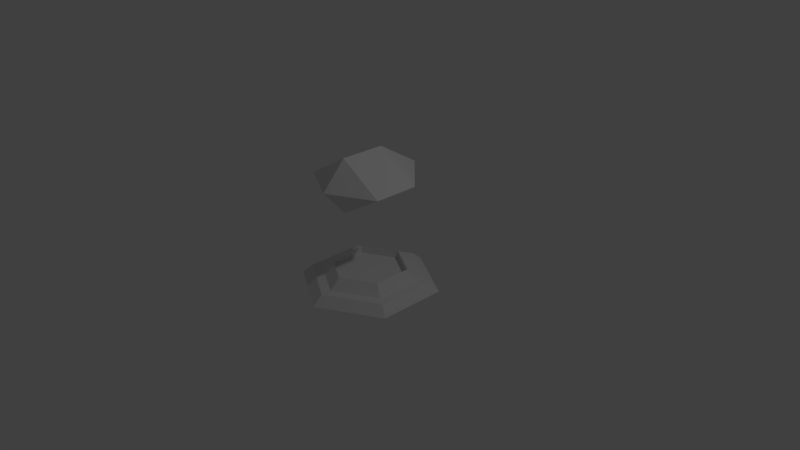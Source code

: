 # Source: Frozen_Turret.blend  (saved by Blender 2.79.0; exported with 4.5.12 LTS)
import bpy
from mathutils import Matrix  # noqa: F401  (used for matrix-valued properties, if any)

bpy.ops.wm.read_factory_settings(use_empty=True)
scene = bpy.context.scene
scene.name = 'Scene'

# ---- collections
col_collection_1 = bpy.data.collections.new('Collection 1'); scene.collection.children.link(col_collection_1)

# ---- world
world_world = bpy.data.worlds.new('World'); scene.world = world_world
world_world.color = (0.05088, 0.05088, 0.05088)
world_world.use_sun_shadow = False
world_world.sun_shadow_jitter_overblur = 0.0
world_world.cycles.sampling_method = 'MANUAL'

# ---- cameras
cam_camera = bpy.data.cameras.new('Camera')
cam_camera.clip_end = 100.0
cam_camera.lens = 35.0
cam_camera.sensor_width = 32.0
cam_camera.sensor_height = 18.0
cam_camera.ortho_scale = 7.314
cam_camera.dof.focus_distance = 0.0
cam_camera.dof.aperture_fstop = 128.0

# ---- lights
light_lamp = bpy.data.lights.new('Lamp', 'POINT')
light_lamp.transmission_factor = 0.0
light_lamp.cutoff_distance = 30.0
light_lamp.energy = 100.0
light_lamp.shadow_buffer_clip_start = 1.001
light_lamp.shadow_soft_size = 0.1
light_lamp.shadow_maximum_resolution = 0.006
light_lamp.use_absolute_resolution = True

# ---- meshes
me_sphere_001 = bpy.data.meshes.new('Sphere.001')
me_sphere_001.from_pydata([(2.716e-08, 0.866, -0.6437), (0.0, -9.526e-08, -1.108), (0.866, -1.456e-07, 0.2217), (0.866, -1.357e-07, -0.6437), (-5.138e-08, -0.866, 0.2217), (-4.855e-08, -0.866, -0.6437), (-9.29e-08, -8.286e-08, 1.063), (-0.866, 5.871e-09, 0.2217), (-0.866, 1.567e-08, -0.6437), (1.757e-07, 0.866, 0.2217)], [], [(1, 0, 3), (0, 9, 2, 3), (9, 6, 2), (1, 3, 5), (3, 2, 4, 5), (2, 6, 4), (1, 5, 8), (5, 4, 7, 8), (4, 6, 7), (1, 8, 0), (8, 7, 9, 0), (7, 6, 9)])
me_sphere_001.use_remesh_preserve_volume = False
me_sphere_001.use_remesh_preserve_attributes = False
me_sphere_001.use_mirror_vertex_groups = False
me_sphere_001.update()
me_cylinder_001 = bpy.data.meshes.new('Cylinder.001')
me_cylinder_001.from_pydata([(3.974e-08, -1.192e-07, -0.932), (0.8071, -5.96e-08, -0.466), (0.8071, -5.96e-08, 0.466), (-9.251e-08, -5.96e-08, 0.932), (-0.8071, -5.96e-08, 0.466), (-0.8071, -5.96e-08, -0.466), (3.68e-08, 0.1182, -0.7943), (0.6879, 0.1182, -0.3972), (0.6879, 0.1182, 0.3972), (-7.591e-08, 0.1182, 0.7943), (-0.6879, 0.1182, 0.3972), (-0.6879, 0.1182, -0.3972), (3.376e-08, 0.1182, -0.6515), (0.5642, 0.1182, -0.3258), (0.5642, 0.1182, 0.3258), (-5.869e-08, 0.1182, 0.6515), (-0.5642, 0.1182, 0.3258), (-0.5642, 0.1182, -0.3258), (3.505e-08, 0.2573, -0.5107), (0.4423, 0.2573, -0.2554), (0.4423, 0.2573, 0.2554), (-3.742e-08, 0.2573, 0.5107), (-0.4423, 0.2573, 0.2554), (-0.4423, 0.2573, -0.2554), (3.505e-08, 0.153, -0.5107), (0.4423, 0.153, -0.2554), (0.4423, 0.153, 0.2554), (-3.742e-08, 0.153, 0.5107), (-0.4423, 0.153, 0.2554), (-0.4423, 0.153, -0.2554)], [], [(1, 2, 3, 4, 5, 0), (11, 10, 16, 17), (0, 5, 11, 6), (4, 3, 9, 10), (2, 1, 7, 8), (5, 4, 10, 11), (3, 2, 8, 9), (1, 0, 6, 7), (12, 17, 23, 18), (9, 8, 14, 15), (7, 6, 12, 13), (6, 11, 17, 12), (10, 9, 15, 16), (8, 7, 13, 14), (23, 22, 28, 29), (16, 15, 21, 22), (14, 13, 19, 20), (17, 16, 22, 23), (15, 14, 20, 21), (13, 12, 18, 19), (25, 24, 29, 28, 27, 26), (21, 20, 26, 27), (19, 18, 24, 25), (18, 23, 29, 24), (22, 21, 27, 28), (20, 19, 25, 26)])
_uv = me_cylinder_001.uv_layers.new(name='UVMap')
_uv.uv.foreach_set('vector', [0.75, 0.646, 0.5, 0.4845, 0.5, 0.1615, 0.75, 0.0, 1.0, 0.1615, 1.0, 0.4845, 0.4631, 0.4606, 0.25, 0.5983, 0.25, 0.5488, 0.4248, 0.4359, 0.5, 0.1615, 0.5, 0.4845, 0.4631, 0.4606, 0.4631, 0.1854, 0.25, 0.646, 1.846e-08, 0.4845, 0.03693, 0.4606, 0.25, 0.5983, 0.0, 0.1615, 0.25, 0.0, 0.25, 0.04771, 0.03693, 0.1854, 0.5, 0.4845, 0.25, 0.646, 0.25, 0.5983, 0.4631, 0.4606, 1.846e-08, 0.4845, 0.0, 0.1615, 0.03693, 0.1854, 0.03693, 0.4606, 0.25, 0.0, 0.5, 0.1615, 0.4631, 0.1854, 0.25, 0.04771, 0.4248, 0.2101, 0.4248, 0.4359, 0.387, 0.4115, 0.387, 0.2345, 0.03693, 0.4606, 0.03693, 0.1854, 0.07524, 0.2101, 0.07524, 0.4359, 0.25, 0.04771, 0.4631, 0.1854, 0.4248, 0.2101, 0.25, 0.09721, 0.4631, 0.1854, 0.4631, 0.4606, 0.4248, 0.4359, 0.4248, 0.2101, 0.25, 0.5983, 0.03693, 0.4606, 0.07524, 0.4359, 0.25, 0.5488, 0.03693, 0.1854, 0.25, 0.04771, 0.25, 0.09721, 0.07524, 0.2101, 0.3063, 0.9115, 0.3063, 0.7345, 0.3386, 0.7345, 0.3386, 0.9115, 0.25, 0.5488, 0.07524, 0.4359, 0.113, 0.4115, 0.25, 0.5, 0.3817, 0.646, 0.3817, 0.8718, 0.3386, 0.8474, 0.3386, 0.6704, 0.4247, 0.646, 0.4247, 0.8718, 0.3817, 0.8474, 0.3817, 0.6704, 0.07524, 0.4359, 0.07524, 0.2101, 0.113, 0.2345, 0.113, 0.4115, 0.25, 0.09721, 0.4248, 0.2101, 0.387, 0.2345, 0.25, 0.146, 0.137, 1.0, 2.769e-08, 0.9115, 0.0, 0.7345, 0.137, 0.646, 0.274, 0.7345, 0.274, 0.9115, 0.274, 1.0, 0.274, 0.9115, 0.3063, 0.9115, 0.3063, 1.0, 0.274, 0.7345, 0.274, 0.646, 0.3063, 0.646, 0.3063, 0.7345, 0.3063, 1.0, 0.3063, 0.9115, 0.3386, 0.9115, 0.3386, 1.0, 0.3063, 0.7345, 0.3063, 0.646, 0.3386, 0.646, 0.3386, 0.7345, 0.274, 0.9115, 0.274, 0.7345, 0.3063, 0.7345, 0.3063, 0.9115])
me_cylinder_001.use_remesh_preserve_volume = False
me_cylinder_001.use_remesh_preserve_attributes = False
me_cylinder_001.use_mirror_vertex_groups = False
me_cylinder_001.update()

# ---- objects
ob_sphere = bpy.data.objects.new('Sphere', me_sphere_001)
ob_base = bpy.data.objects.new('Base', me_cylinder_001)
ob_lamp = bpy.data.objects.new('Lamp', light_lamp)
ob_camera = bpy.data.objects.new('Camera', cam_camera)

# ---- transforms, parenting, visibility, modifiers, constraints
ob_sphere.location = (0.0, 0.2583, 1.0)
ob_sphere.rotation_euler = (1.571, 0.0, 3.142)
ob_sphere.scale = (0.6953, 0.4172, 0.6953)
ob_sphere.lineart.crease_threshold = 0.0
_vg = ob_sphere.vertex_groups.new(name='Group')
ob_base.location = (0.02279, 0.171, -0.4575)
ob_base.rotation_euler = (1.571, -0.0, 0.0)
ob_base.lineart.crease_threshold = 0.0
ob_lamp.location = (4.099, 1.176, 5.851)
ob_lamp.rotation_euler = (0.6503, 0.05522, 1.866)
ob_lamp.lock_rotations_4d = False
ob_lamp.empty_display_type = 'ARROWS'
ob_lamp.color = (0.0, 0.0, 0.0, 0.0)
ob_lamp.lineart.crease_threshold = 0.0
ob_camera.location = (7.504, -6.337, 5.291)
ob_camera.rotation_euler = (1.109, 0.0, 0.8149)
ob_camera.lock_rotations_4d = False
ob_camera.empty_display_type = 'ARROWS'
ob_camera.color = (0.0, 0.0, 0.0, 0.0)
ob_camera.display_type = 'WIRE'
ob_camera.lineart.crease_threshold = 0.0

# ---- collection membership
col_collection_1.objects.link(ob_sphere)
col_collection_1.objects.link(ob_base)
col_collection_1.objects.link(ob_lamp)
col_collection_1.objects.link(ob_camera)

# ---- scene / render settings (as saved in the file)
scene.camera = ob_camera
scene.frame_start = 1; scene.frame_end = 250; scene.frame_set(1)
scene.render.engine = 'BLENDER_EEVEE_NEXT'
scene.render.resolution_percentage = 50
scene.render.dither_intensity = 0.0
scene.cycles.use_denoising = False
scene.cycles.samples = 128
scene.cycles.sampling_pattern = 'TABULATED_SOBOL'
scene.cycles.use_adaptive_sampling = False
scene.cycles.use_light_tree = False
scene.cycles.blur_glossy = 0.0
scene.cycles.sample_clamp_indirect = 0.0
scene.view_settings.view_transform = 'Standard'
bpy.context.view_layer.update()
